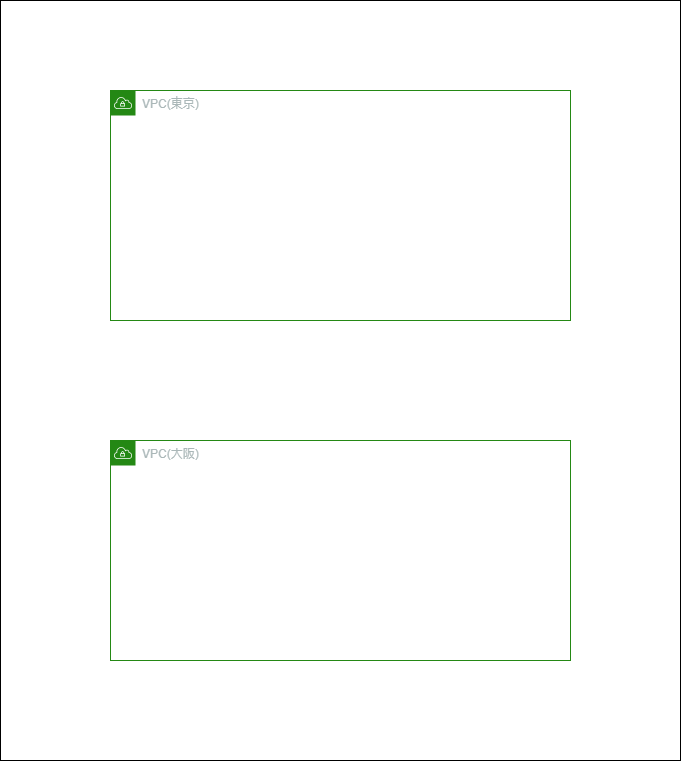

The diagram above was exported from draw.io. Its source (the exported page's mxGraphModel, read from the mxfile embedded in the PNG):
<mxGraphModel dx="1422" dy="865" grid="1" gridSize="10" guides="1" tooltips="1" connect="1" arrows="1" fold="1" page="1" pageScale="1" pageWidth="1200" pageHeight="1920" math="0" shadow="0">
  <root>
    <mxCell id="0" />
    <mxCell id="1" parent="0" />
    <mxCell id="6SRPbPgcaLRHMuqNurUT-1" value="" style="rounded=0;whiteSpace=wrap;html=1;" parent="1" vertex="1">
      <mxGeometry x="40" y="40" width="680" height="760" as="geometry" />
    </mxCell>
    <mxCell id="6SRPbPgcaLRHMuqNurUT-2" value="VPC(東京)" style="points=[[0,0],[0.25,0],[0.5,0],[0.75,0],[1,0],[1,0.25],[1,0.5],[1,0.75],[1,1],[0.75,1],[0.5,1],[0.25,1],[0,1],[0,0.75],[0,0.5],[0,0.25]];outlineConnect=0;gradientColor=none;html=1;whiteSpace=wrap;fontSize=12;fontStyle=0;container=1;pointerEvents=0;collapsible=0;recursiveResize=0;shape=mxgraph.aws4.group;grIcon=mxgraph.aws4.group_vpc;strokeColor=#248814;fillColor=none;verticalAlign=top;align=left;spacingLeft=30;fontColor=#AAB7B8;dashed=0;" parent="1" vertex="1">
      <mxGeometry x="150" y="130" width="460" height="230" as="geometry" />
    </mxCell>
    <mxCell id="c1tiCOpJC6UxU8Ub2Nfl-11" value="VPC(大阪)" style="points=[[0,0],[0.25,0],[0.5,0],[0.75,0],[1,0],[1,0.25],[1,0.5],[1,0.75],[1,1],[0.75,1],[0.5,1],[0.25,1],[0,1],[0,0.75],[0,0.5],[0,0.25]];outlineConnect=0;gradientColor=none;html=1;whiteSpace=wrap;fontSize=12;fontStyle=0;container=1;pointerEvents=0;collapsible=0;recursiveResize=0;shape=mxgraph.aws4.group;grIcon=mxgraph.aws4.group_vpc;strokeColor=#248814;fillColor=none;verticalAlign=top;align=left;spacingLeft=30;fontColor=#AAB7B8;dashed=0;" parent="1" vertex="1">
      <mxGeometry x="150" y="480" width="460" height="220" as="geometry" />
    </mxCell>
  </root>
</mxGraphModel>